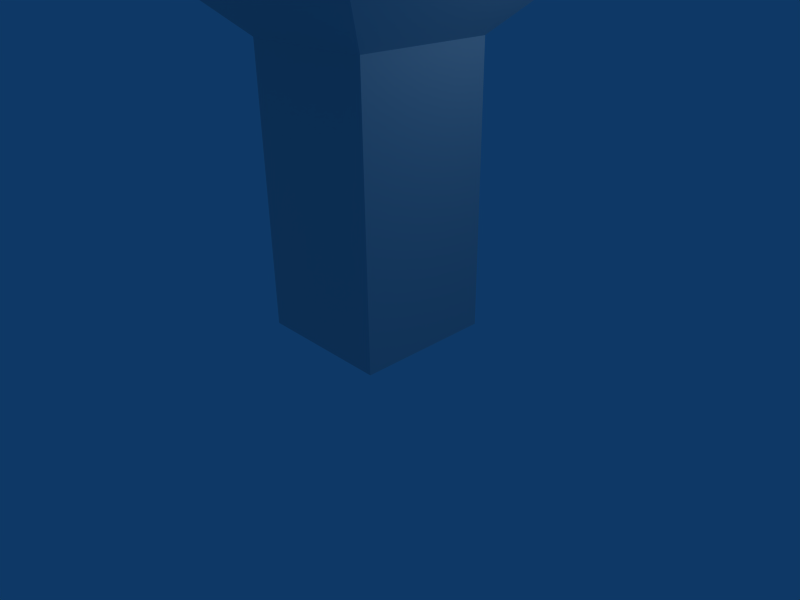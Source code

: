 # Source: tree_1.blend  (saved by Blender 2.49.2; exported with 4.5.12 LTS)
import bpy
from mathutils import Matrix  # noqa: F401  (used for matrix-valued properties, if any)

bpy.ops.wm.read_factory_settings(use_empty=True)
scene = bpy.context.scene
scene.name = 'Scene'

# ---- collections
col_collection_1 = bpy.data.collections.new('Collection 1'); scene.collection.children.link(col_collection_1)

# ---- materials (node trees are filled in below, after node groups)
mat_material = bpy.data.materials.new('Material')
mat_material.alpha_threshold = 0.0
mat_material.roughness = 0.5
mat_material.line_color = (0.0, 0.0, 0.0, 1.0)

# ---- material node trees

# ---- world
world_world = bpy.data.worlds.new('World'); scene.world = world_world
world_world.color = (0.05656, 0.2208, 0.4)
world_world.use_sun_shadow = False
world_world.sun_shadow_jitter_overblur = 0.0
world_world.cycles.sampling_method = 'MANUAL'
world_world.cycles.sample_map_resolution = 256

# ---- cameras
cam_camera = bpy.data.cameras.new('Camera')
cam_camera.passepartout_alpha = 0.2
cam_camera.clip_end = 100.0
cam_camera.lens = 35.0
cam_camera.ortho_scale = 7.314
cam_camera.show_passepartout = False
cam_camera.show_safe_areas = True
cam_camera.dof.focus_distance = 0.0
cam_camera.dof.aperture_fstop = 128.0

# ---- lights
light_spot = bpy.data.lights.new('Spot', 'POINT')
light_spot.transmission_factor = 0.0
light_spot.cutoff_distance = 30.0
light_spot.energy = 100.0
light_spot.shadow_buffer_clip_start = 1.001
light_spot.shadow_soft_size = 1.0
light_spot.shadow_maximum_resolution = 0.006
light_spot.use_absolute_resolution = True
light_spot.cycles.use_multiple_importance_sampling = False

# ---- meshes
me_tree_1 = bpy.data.meshes.new('tree_1')
me_tree_1.from_pydata([(1.0, 1.0, -1.0), (1.0, -1.0, -1.0), (-1.0, -1.0, -1.0), (-1.0, 1.0, -1.0), (1.0, 1.0, 1.0), (1.0, -1.0, 1.0), (-1.0, -1.0, 1.0), (-1.0, 1.0, 1.0), (-2.009, -2.01, 1.503), (-2.009, 2.01, 1.503), (2.009, -2.01, 1.503), (2.009, 2.01, 1.503), (2.009, -2.01, 2.518), (2.009, 2.01, 2.518), (-2.009, 2.01, 2.518), (-2.009, -2.01, 2.518), (-1.002, 1.002, 3.008), (-1.002, -1.002, 3.008), (1.002, -1.002, 3.008), (1.002, 1.002, 3.008)], [], [(0, 1, 2, 3), (0, 4, 5, 1), (1, 5, 6, 2), (2, 6, 7, 3), (4, 0, 3, 7), (7, 6, 8, 9), (6, 5, 10, 8), (4, 7, 9, 11), (5, 4, 11, 10), (10, 11, 13, 12), (11, 9, 14, 13), (8, 10, 12, 15), (9, 8, 15, 14), (14, 15, 17, 16), (15, 12, 18, 17), (13, 14, 16, 19), (12, 13, 19, 18), (19, 16, 17, 18)])
me_tree_1.materials.append(mat_material)
me_tree_1.use_remesh_preserve_volume = False
me_tree_1.use_remesh_preserve_attributes = False
me_tree_1.use_mirror_vertex_groups = False
me_tree_1.update()

# ---- objects
ob_tree_1 = bpy.data.objects.new('tree_1', me_tree_1)
ob_lamp = bpy.data.objects.new('Lamp', light_spot)
ob_camera = bpy.data.objects.new('Camera', cam_camera)

# ---- transforms, parenting, visibility, modifiers, constraints
ob_tree_1.location = (0.0, 0.0, 2.025)
ob_tree_1.scale = (1.0, 1.0, 1.983)
ob_tree_1.lock_rotations_4d = False
ob_tree_1.empty_display_type = 'ARROWS'
ob_tree_1.color = (0.0, 0.0, 0.0, 1.0)
ob_tree_1.lineart.crease_threshold = 0.0
ob_lamp.location = (4.076, 1.005, 5.904)
ob_lamp.rotation_euler = (0.6503, 0.05522, 1.866)
ob_lamp.lock_rotations_4d = False
ob_lamp.empty_display_type = 'ARROWS'
ob_lamp.color = (0.0, 0.0, 0.0, 0.0)
ob_lamp.lineart.crease_threshold = 0.0
ob_camera.location = (7.481, -6.508, 5.344)
ob_camera.rotation_euler = (1.109, 0.01082, 0.8149)
ob_camera.lock_rotations_4d = False
ob_camera.empty_display_type = 'ARROWS'
ob_camera.color = (0.0, 0.0, 0.0, 0.0)
ob_camera.display_type = 'WIRE'
ob_camera.lineart.crease_threshold = 0.0

# ---- collection membership
col_collection_1.objects.link(ob_tree_1)
col_collection_1.objects.link(ob_lamp)
col_collection_1.objects.link(ob_camera)

# ---- scene / render settings (as saved in the file)
scene.camera = ob_camera
scene.frame_start = 1; scene.frame_end = 250; scene.frame_set(1)
scene.render.engine = 'BLENDER_EEVEE_NEXT'
scene.render.image_settings.file_format = 'JPEG'
scene.render.image_settings.color_mode = 'RGB'
scene.render.image_settings.compression = 90
scene.render.resolution_x = 800
scene.render.resolution_y = 600
scene.render.pixel_aspect_x = 100.0
scene.render.pixel_aspect_y = 100.0
scene.render.fps = 25
scene.render.dither_intensity = 0.0
scene.render.use_compositing = False
scene.render.use_sequencer = False
scene.render.bake_margin = 2
scene.render.bake_bias = 0.0
scene.render.use_stamp_time = False
scene.render.use_stamp_date = False
scene.render.use_stamp_frame = False
scene.render.use_stamp_camera = False
scene.render.use_stamp_scene = False
scene.render.use_stamp_filename = False
scene.render.use_stamp_render_time = False
scene.render.stamp_font_size = 0
scene.cycles.use_denoising = False
scene.cycles.samples = 10
scene.cycles.sampling_pattern = 'TABULATED_SOBOL'
scene.cycles.light_sampling_threshold = 0.0
scene.cycles.use_adaptive_sampling = False
scene.cycles.use_light_tree = False
scene.cycles.blur_glossy = 0.0
scene.cycles.volume_bounces = 1
scene.cycles.pixel_filter_type = 'GAUSSIAN'
scene.cycles.sample_clamp_indirect = 0.0
scene.view_settings.view_transform = 'Raw'
bpy.context.view_layer.update()
